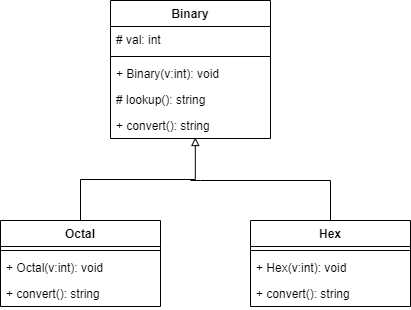

The diagram above was exported from draw.io. Its source (the exported page's mxGraphModel, read from the mxfile embedded in the PNG):
<mxGraphModel dx="1024" dy="592" grid="1" gridSize="10" guides="1" tooltips="1" connect="1" arrows="1" fold="1" page="1" pageScale="1" pageWidth="827" pageHeight="1169" math="0" shadow="0">
  <root>
    <mxCell id="0" />
    <mxCell id="1" parent="0" />
    <mxCell id="K9dQ_Zlnj-Vc8KAKQ5hl-5" value="Binary" style="swimlane;fontStyle=1;align=center;verticalAlign=top;childLayout=stackLayout;horizontal=1;startSize=26;horizontalStack=0;resizeParent=1;resizeParentMax=0;resizeLast=0;collapsible=1;marginBottom=0;" vertex="1" parent="1">
      <mxGeometry x="300" y="60" width="160" height="138" as="geometry" />
    </mxCell>
    <mxCell id="K9dQ_Zlnj-Vc8KAKQ5hl-6" value="# val: int" style="text;strokeColor=none;fillColor=none;align=left;verticalAlign=top;spacingLeft=4;spacingRight=4;overflow=hidden;rotatable=0;points=[[0,0.5],[1,0.5]];portConstraint=eastwest;" vertex="1" parent="K9dQ_Zlnj-Vc8KAKQ5hl-5">
      <mxGeometry y="26" width="160" height="26" as="geometry" />
    </mxCell>
    <mxCell id="K9dQ_Zlnj-Vc8KAKQ5hl-7" value="" style="line;strokeWidth=1;fillColor=none;align=left;verticalAlign=middle;spacingTop=-1;spacingLeft=3;spacingRight=3;rotatable=0;labelPosition=right;points=[];portConstraint=eastwest;" vertex="1" parent="K9dQ_Zlnj-Vc8KAKQ5hl-5">
      <mxGeometry y="52" width="160" height="8" as="geometry" />
    </mxCell>
    <mxCell id="K9dQ_Zlnj-Vc8KAKQ5hl-8" value="+ Binary(v:int): void" style="text;strokeColor=none;fillColor=none;align=left;verticalAlign=top;spacingLeft=4;spacingRight=4;overflow=hidden;rotatable=0;points=[[0,0.5],[1,0.5]];portConstraint=eastwest;" vertex="1" parent="K9dQ_Zlnj-Vc8KAKQ5hl-5">
      <mxGeometry y="60" width="160" height="26" as="geometry" />
    </mxCell>
    <mxCell id="K9dQ_Zlnj-Vc8KAKQ5hl-9" value="# lookup(): string" style="text;strokeColor=none;fillColor=none;align=left;verticalAlign=top;spacingLeft=4;spacingRight=4;overflow=hidden;rotatable=0;points=[[0,0.5],[1,0.5]];portConstraint=eastwest;" vertex="1" parent="K9dQ_Zlnj-Vc8KAKQ5hl-5">
      <mxGeometry y="86" width="160" height="26" as="geometry" />
    </mxCell>
    <mxCell id="K9dQ_Zlnj-Vc8KAKQ5hl-10" value="+ convert(): string" style="text;strokeColor=none;fillColor=none;align=left;verticalAlign=top;spacingLeft=4;spacingRight=4;overflow=hidden;rotatable=0;points=[[0,0.5],[1,0.5]];portConstraint=eastwest;" vertex="1" parent="K9dQ_Zlnj-Vc8KAKQ5hl-5">
      <mxGeometry y="112" width="160" height="26" as="geometry" />
    </mxCell>
    <mxCell id="K9dQ_Zlnj-Vc8KAKQ5hl-24" style="edgeStyle=orthogonalEdgeStyle;rounded=0;orthogonalLoop=1;jettySize=auto;html=1;exitX=0.5;exitY=0;exitDx=0;exitDy=0;entryX=0.53;entryY=0.962;entryDx=0;entryDy=0;entryPerimeter=0;endArrow=block;endFill=0;" edge="1" parent="1" source="K9dQ_Zlnj-Vc8KAKQ5hl-11" target="K9dQ_Zlnj-Vc8KAKQ5hl-10">
      <mxGeometry relative="1" as="geometry" />
    </mxCell>
    <mxCell id="K9dQ_Zlnj-Vc8KAKQ5hl-11" value="Octal" style="swimlane;fontStyle=1;align=center;verticalAlign=top;childLayout=stackLayout;horizontal=1;startSize=26;horizontalStack=0;resizeParent=1;resizeParentMax=0;resizeLast=0;collapsible=1;marginBottom=0;" vertex="1" parent="1">
      <mxGeometry x="190" y="280" width="160" height="86" as="geometry" />
    </mxCell>
    <mxCell id="K9dQ_Zlnj-Vc8KAKQ5hl-13" value="" style="line;strokeWidth=1;fillColor=none;align=left;verticalAlign=middle;spacingTop=-1;spacingLeft=3;spacingRight=3;rotatable=0;labelPosition=right;points=[];portConstraint=eastwest;" vertex="1" parent="K9dQ_Zlnj-Vc8KAKQ5hl-11">
      <mxGeometry y="26" width="160" height="8" as="geometry" />
    </mxCell>
    <mxCell id="K9dQ_Zlnj-Vc8KAKQ5hl-14" value="+ Octal(v:int): void" style="text;strokeColor=none;fillColor=none;align=left;verticalAlign=top;spacingLeft=4;spacingRight=4;overflow=hidden;rotatable=0;points=[[0,0.5],[1,0.5]];portConstraint=eastwest;" vertex="1" parent="K9dQ_Zlnj-Vc8KAKQ5hl-11">
      <mxGeometry y="34" width="160" height="26" as="geometry" />
    </mxCell>
    <mxCell id="K9dQ_Zlnj-Vc8KAKQ5hl-16" value="+ convert(): string" style="text;strokeColor=none;fillColor=none;align=left;verticalAlign=top;spacingLeft=4;spacingRight=4;overflow=hidden;rotatable=0;points=[[0,0.5],[1,0.5]];portConstraint=eastwest;" vertex="1" parent="K9dQ_Zlnj-Vc8KAKQ5hl-11">
      <mxGeometry y="60" width="160" height="26" as="geometry" />
    </mxCell>
    <mxCell id="K9dQ_Zlnj-Vc8KAKQ5hl-25" style="edgeStyle=orthogonalEdgeStyle;rounded=0;orthogonalLoop=1;jettySize=auto;html=1;exitX=0.5;exitY=0;exitDx=0;exitDy=0;endArrow=none;endFill=0;" edge="1" parent="1" source="K9dQ_Zlnj-Vc8KAKQ5hl-18">
      <mxGeometry relative="1" as="geometry">
        <mxPoint x="380" y="240" as="targetPoint" />
        <Array as="points">
          <mxPoint x="520" y="240" />
          <mxPoint x="390" y="240" />
        </Array>
      </mxGeometry>
    </mxCell>
    <mxCell id="K9dQ_Zlnj-Vc8KAKQ5hl-18" value="Hex" style="swimlane;fontStyle=1;align=center;verticalAlign=top;childLayout=stackLayout;horizontal=1;startSize=26;horizontalStack=0;resizeParent=1;resizeParentMax=0;resizeLast=0;collapsible=1;marginBottom=0;" vertex="1" parent="1">
      <mxGeometry x="440" y="280" width="160" height="86" as="geometry" />
    </mxCell>
    <mxCell id="K9dQ_Zlnj-Vc8KAKQ5hl-20" value="" style="line;strokeWidth=1;fillColor=none;align=left;verticalAlign=middle;spacingTop=-1;spacingLeft=3;spacingRight=3;rotatable=0;labelPosition=right;points=[];portConstraint=eastwest;" vertex="1" parent="K9dQ_Zlnj-Vc8KAKQ5hl-18">
      <mxGeometry y="26" width="160" height="8" as="geometry" />
    </mxCell>
    <mxCell id="K9dQ_Zlnj-Vc8KAKQ5hl-21" value="+ Hex(v:int): void" style="text;strokeColor=none;fillColor=none;align=left;verticalAlign=top;spacingLeft=4;spacingRight=4;overflow=hidden;rotatable=0;points=[[0,0.5],[1,0.5]];portConstraint=eastwest;" vertex="1" parent="K9dQ_Zlnj-Vc8KAKQ5hl-18">
      <mxGeometry y="34" width="160" height="26" as="geometry" />
    </mxCell>
    <mxCell id="K9dQ_Zlnj-Vc8KAKQ5hl-23" value="+ convert(): string" style="text;strokeColor=none;fillColor=none;align=left;verticalAlign=top;spacingLeft=4;spacingRight=4;overflow=hidden;rotatable=0;points=[[0,0.5],[1,0.5]];portConstraint=eastwest;" vertex="1" parent="K9dQ_Zlnj-Vc8KAKQ5hl-18">
      <mxGeometry y="60" width="160" height="26" as="geometry" />
    </mxCell>
  </root>
</mxGraphModel>